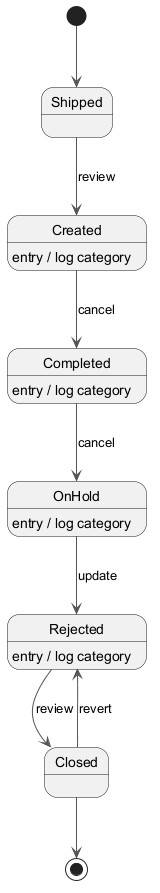

The diagram above was rendered by PlantUML. Its source (embedded in the PNG):
@startuml
skinparam monochrome true
skinparam ArrowColor #555555
[*] --> Shipped
Shipped --> Created : review
Created --> Completed : cancel
Created : entry / log category
Completed --> OnHold : cancel
Completed : entry / log category
OnHold --> Rejected : update
OnHold : entry / log category
Rejected --> Closed : review
Rejected : entry / log category
Closed --> Rejected : revert
Closed --> [*]
@enduml